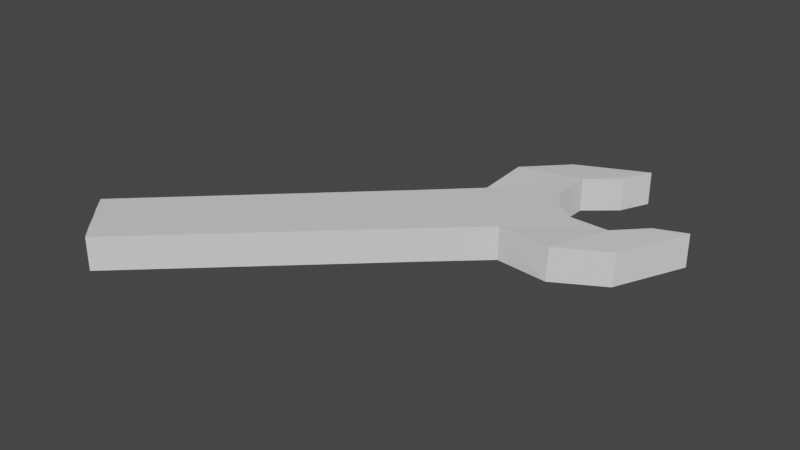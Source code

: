 # Source: chave2.blend  (saved by Blender 2.83.18; exported with 4.5.12 LTS)
import bpy
from mathutils import Matrix  # noqa: F401  (used for matrix-valued properties, if any)

bpy.ops.wm.read_factory_settings(use_empty=True)
scene = bpy.context.scene
scene.name = 'Scene'

# ---- collections
col_collection = bpy.data.collections.new('Collection'); scene.collection.children.link(col_collection)

# ---- materials (node trees are filled in below, after node groups)
mat_material = bpy.data.materials.new('Material')
mat_material.alpha_threshold = 0.0
mat_material.use_transparent_shadow = False
mat_material.line_color = (0.0, 0.0, 0.0, 1.0)

# ---- material node trees
mat_material.use_nodes = True; mat_material.node_tree.nodes.clear()
_N = mat_material.node_tree.nodes; _L = mat_material.node_tree.links
n0 = _N.new('ShaderNodeOutputMaterial'); n0.name = 'Material Output'; n0.location = (300, 300)
n1 = _N.new('ShaderNodeBsdfPrincipled'); n1.name = 'Principled BSDF'; n1.location = (10, 300)
n1.distribution = 'GGX'
n1.subsurface_method = 'BURLEY'
n1.inputs[2].default_value = 0.4
n1.inputs[3].default_value = 1.45
n1.inputs[27].default_value = (0.0, 0.0, 0.0, 1.0)
n1.inputs[28].default_value = 1.0
_L.new(n1.outputs[0], n0.inputs[0])
n0.is_active_output = True

# ---- world
world_world = bpy.data.worlds.new('World'); scene.world = world_world
world_world.use_nodes = True; world_world.node_tree.nodes.clear()
_N = world_world.node_tree.nodes; _L = world_world.node_tree.links
n0 = _N.new('ShaderNodeOutputWorld'); n0.name = 'World Output'; n0.location = (300, 300)
n1 = _N.new('ShaderNodeBackground'); n1.name = 'Background'; n1.location = (10, 300)
n1.inputs[0].default_value = (0.05088, 0.05088, 0.05088, 1.0)
_L.new(n1.outputs[0], n0.inputs[0])
n0.is_active_output = True
world_world.color = (0.05088, 0.05088, 0.05088)
world_world.use_sun_shadow = False
world_world.sun_shadow_jitter_overblur = 0.0

# ---- meshes
me_cube = bpy.data.meshes.new('Cube')
me_cube.from_pydata([(7.331, 4.371, -0.85), (-4.844, -6.978, -0.8498), (7.331, 4.371, 0.7), (-4.844, -6.978, 0.7001), (10.94, 6.924, -0.85), (10.94, 6.924, 0.7), (9.897, 4.028, -0.7848), (9.94, 4.099, 0.7629), (12.06, 5.523, -0.9129), (12.1, 5.593, 0.6348), (12.2, 8.221, -0.85), (12.2, 8.221, 0.7), (13.62, 8.777, -0.85), (13.62, 8.777, 0.7), (5.061, 2.292, 0.7), (5.061, 2.292, -0.8499), (-5.525, -6.29, 0.7001), (6.762, 4.946, -0.85), (9.14, 6.977, -0.8566), (6.762, 4.946, 0.7), (-5.525, -6.29, -0.8498), (9.14, 6.977, 0.6934), (4.49, 2.869, 0.7), (4.49, 2.869, -0.8499), (4.787, 7.066, -0.85), (-7.246, -4.433, -0.8498), (4.787, 7.066, 0.7), (-7.246, -4.433, 0.7001), (7.544, 10.53, -0.85), (7.544, 10.53, 0.7), (4.593, 9.648, -0.7848), (4.666, 9.687, 0.7629), (6.21, 11.72, -0.9129), (6.283, 11.76, 0.6348), (8.912, 11.7, -0.85), (8.912, 11.7, 0.7), (9.549, 13.09, -0.85), (9.549, 13.09, 0.7), (-6.049, -5.71, 0.7001), (6.049, 5.71, -0.85), (6.049, 5.71, 0.7), (-6.049, -5.71, -0.8498), (8.121, 7.665, -0.85), (8.121, 7.665, 0.7), (2.58, 4.921, 0.7), (2.58, 4.921, -0.8499), (3.813, 3.598, -0.8499), (3.813, 3.598, 0.7), (-6.598, -5.153, 0.7001), (5.328, 6.465, -0.85), (7.493, 8.722, -0.8566), (5.328, 6.465, 0.7), (-6.598, -5.153, -0.8498), (7.493, 8.722, 0.6934), (3.123, 4.317, 0.7), (3.123, 4.317, -0.8499)], [], [(15, 0, 2, 14), (16, 20, 1, 3), (23, 17, 0, 15), (18, 21, 5, 4), (19, 2, 5, 21), (7, 6, 8, 9), (5, 2, 7, 9), (2, 0, 6, 7), (4, 5, 11, 10), (0, 4, 8, 6), (10, 11, 13, 12), (5, 9, 13, 11), (9, 8, 12, 13), (8, 4, 10, 12), (17, 39, 42, 18), (22, 19, 40, 47), (16, 22, 47, 38), (20, 23, 15, 1), (1, 15, 14, 3), (41, 46, 23, 20), (3, 14, 22, 16), (14, 2, 19, 22), (0, 17, 18, 4), (40, 19, 21, 43), (42, 43, 21, 18), (46, 39, 17, 23), (38, 41, 20, 16), (45, 44, 26, 24), (48, 27, 25, 52), (55, 45, 24, 49), (50, 28, 29, 53), (51, 53, 29, 26), (31, 33, 32, 30), (29, 33, 31, 26), (26, 31, 30, 24), (28, 34, 35, 29), (24, 30, 32, 28), (34, 36, 37, 35), (29, 35, 37, 33), (33, 37, 36, 32), (32, 36, 34, 28), (49, 50, 42, 39), (54, 47, 40, 51), (48, 38, 47, 54), (52, 25, 45, 55), (25, 27, 44, 45), (41, 52, 55, 46), (27, 48, 54, 44), (44, 54, 51, 26), (24, 28, 50, 49), (40, 43, 53, 51), (42, 50, 53, 43), (46, 55, 49, 39), (38, 48, 52, 41)])
_uv = me_cube.uv_layers.new(name='UVMap')
_uv.uv.foreach_set('vector', [0.5788, 0.75, 0.625, 0.75, 0.625, 1.0, 0.5788, 1.0, 0.125, 0.6875, 0.375, 0.6875, 0.375, 0.75, 0.125, 0.75, 0.5788, 0.6875, 0.625, 0.6875, 0.625, 0.75, 0.5788, 0.75, 0.625, 0.6875, 0.875, 0.6875, 0.875, 0.75, 0.625, 0.75, 0.625, 0.0625, 0.625, 0.0, 0.625, 0.0, 0.625, 0.0625, 0.625, 1.0, 0.625, 0.75, 0.625, 0.75, 0.625, 1.0, 0.625, 0.0, 0.625, 0.0, 0.625, 0.0, 0.625, 0.0, 0.625, 1.0, 0.625, 0.75, 0.625, 0.75, 0.625, 1.0, 0.625, 0.75, 0.875, 0.75, 0.875, 0.75, 0.625, 0.75, 0.625, 0.75, 0.625, 0.75, 0.625, 0.75, 0.625, 0.75, 0.625, 0.75, 0.875, 0.75, 0.875, 0.75, 0.625, 0.75, 0.625, 0.0, 0.625, 0.0, 0.625, 0.0, 0.625, 0.0, 0.625, 1.0, 0.625, 0.75, 0.625, 0.75, 0.625, 1.0, 0.625, 0.75, 0.625, 0.75, 0.625, 0.75, 0.625, 0.75, 0.625, 0.6875, 0.625, 0.625, 0.625, 0.625, 0.625, 0.6875, 0.5788, 0.0625, 0.625, 0.0625, 0.625, 0.125, 0.5788, 0.125, 0.375, 0.0625, 0.5788, 0.0625, 0.5788, 0.125, 0.375, 0.125, 0.375, 0.6875, 0.5788, 0.6875, 0.5788, 0.75, 0.375, 0.75, 0.375, 0.75, 0.5788, 0.75, 0.5788, 1.0, 0.375, 1.0, 0.375, 0.625, 0.5788, 0.625, 0.5788, 0.6875, 0.375, 0.6875, 0.375, 0.0, 0.5788, 0.0, 0.5788, 0.0625, 0.375, 0.0625, 0.5788, 0.0, 0.625, 0.0, 0.625, 0.0625, 0.5788, 0.0625, 0.625, 0.75, 0.625, 0.6875, 0.625, 0.6875, 0.625, 0.75, 0.625, 0.125, 0.625, 0.0625, 0.625, 0.0625, 0.625, 0.125, 0.625, 0.625, 0.875, 0.625, 0.875, 0.6875, 0.625, 0.6875, 0.5788, 0.625, 0.625, 0.625, 0.625, 0.6875, 0.5788, 0.6875, 0.125, 0.625, 0.375, 0.625, 0.375, 0.6875, 0.125, 0.6875, 0.5788, 0.75, 0.5788, 1.0, 0.625, 1.0, 0.625, 0.75, 0.125, 0.6875, 0.125, 0.75, 0.375, 0.75, 0.375, 0.6875, 0.5788, 0.6875, 0.5788, 0.75, 0.625, 0.75, 0.625, 0.6875, 0.625, 0.6875, 0.625, 0.75, 0.875, 0.75, 0.875, 0.6875, 0.625, 0.0625, 0.625, 0.0625, 0.625, 0.0, 0.625, 0.0, 0.625, 1.0, 0.625, 1.0, 0.625, 0.75, 0.625, 0.75, 0.625, 0.0, 0.625, 0.0, 0.625, 0.0, 0.625, 0.0, 0.625, 1.0, 0.625, 1.0, 0.625, 0.75, 0.625, 0.75, 0.625, 0.75, 0.625, 0.75, 0.875, 0.75, 0.875, 0.75, 0.625, 0.75, 0.625, 0.75, 0.625, 0.75, 0.625, 0.75, 0.625, 0.75, 0.625, 0.75, 0.875, 0.75, 0.875, 0.75, 0.625, 0.0, 0.625, 0.0, 0.625, 0.0, 0.625, 0.0, 0.625, 1.0, 0.625, 1.0, 0.625, 0.75, 0.625, 0.75, 0.625, 0.75, 0.625, 0.75, 0.625, 0.75, 0.625, 0.75, 0.625, 0.6875, 0.625, 0.6875, 0.625, 0.625, 0.625, 0.625, 0.5788, 0.0625, 0.5788, 0.125, 0.625, 0.125, 0.625, 0.0625, 0.375, 0.0625, 0.375, 0.125, 0.5788, 0.125, 0.5788, 0.0625, 0.375, 0.6875, 0.375, 0.75, 0.5788, 0.75, 0.5788, 0.6875, 0.375, 0.75, 0.375, 1.0, 0.5788, 1.0, 0.5788, 0.75, 0.375, 0.625, 0.375, 0.6875, 0.5788, 0.6875, 0.5788, 0.625, 0.375, 0.0, 0.375, 0.0625, 0.5788, 0.0625, 0.5788, 0.0, 0.5788, 0.0, 0.5788, 0.0625, 0.625, 0.0625, 0.625, 0.0, 0.625, 0.75, 0.625, 0.75, 0.625, 0.6875, 0.625, 0.6875, 0.625, 0.125, 0.625, 0.125, 0.625, 0.0625, 0.625, 0.0625, 0.625, 0.625, 0.625, 0.6875, 0.875, 0.6875, 0.875, 0.625, 0.5788, 0.625, 0.5788, 0.6875, 0.625, 0.6875, 0.625, 0.625, 0.125, 0.625, 0.125, 0.6875, 0.375, 0.6875, 0.375, 0.625])
me_cube.materials.append(mat_material)
me_cube.use_remesh_preserve_volume = False
me_cube.use_remesh_preserve_attributes = False
me_cube.use_mirror_vertex_groups = False
me_cube.update()

# ---- objects
ob_cube = bpy.data.objects.new('Cube', me_cube)

# ---- transforms, parenting, visibility, modifiers, constraints
ob_cube.location = (0.0, 0.0, 0.0)
ob_cube.lock_rotations_4d = False
ob_cube.empty_display_type = 'ARROWS'
ob_cube.lineart.crease_threshold = 0.0

# ---- collection membership
col_collection.objects.link(ob_cube)

# ---- scene / render settings (as saved in the file)
scene.frame_start = 1; scene.frame_end = 250; scene.frame_set(1)
scene.render.engine = 'BLENDER_EEVEE_NEXT'
scene.cycles.use_denoising = False
scene.cycles.samples = 128
scene.cycles.sampling_pattern = 'TABULATED_SOBOL'
scene.cycles.use_adaptive_sampling = False
scene.cycles.use_light_tree = False
scene.view_settings.view_transform = 'Filmic'
bpy.context.view_layer.update()

# ---- added for rendering (the .blend has no active camera and no usable light): camera, sun
cam_auto = bpy.data.cameras.new('AutoCamera')
cam_auto.lens = 50.0
cam_auto.sensor_width = 36.0
cam_auto.clip_end = 1000.0
ob_auto_camera = bpy.data.objects.new('AutoCamera', cam_auto)
scene.collection.objects.link(ob_auto_camera)
ob_auto_camera.location = (30.0214, -29.1428, 21.3917)
ob_auto_camera.rotation_euler = (1.09748, -7.21219e-08, 0.694738)
scene.camera = ob_auto_camera
light_auto_sun = bpy.data.lights.new('AutoSun', 'SUN')
light_auto_sun.energy = 3.0
light_auto_sun.angle = 0.0523599
ob_auto_sun = bpy.data.objects.new('AutoSun', light_auto_sun)
scene.collection.objects.link(ob_auto_sun)
ob_auto_sun.rotation_euler = (0.872665, 0.174533, 0.523599)
bpy.context.view_layer.update()
